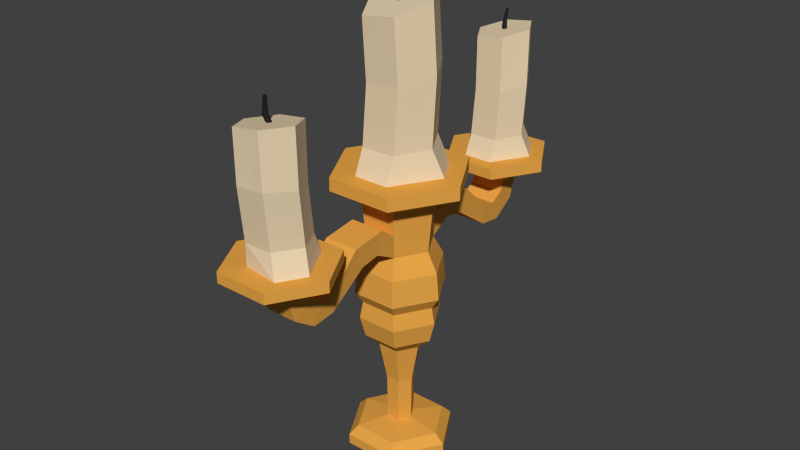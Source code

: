 # Source: Candelabrum.blend  (saved by Blender 2.76.0; exported with 4.5.12 LTS)
import bpy
from mathutils import Matrix  # noqa: F401  (used for matrix-valued properties, if any)

bpy.ops.wm.read_factory_settings(use_empty=True)
scene = bpy.context.scene
scene.name = 'Scene'

# ---- collections
col_collection_1 = bpy.data.collections.new('Collection 1'); scene.collection.children.link(col_collection_1)

# ---- materials (node trees are filled in below, after node groups)
mat_gold = bpy.data.materials.new('Gold')
mat_gold.alpha_threshold = 0.0
mat_gold.diffuse_color = (0.8, 0.3827, 0.06492, 1.0)
mat_gold.roughness = 0.5
mat_candle = bpy.data.materials.new('Candle')
mat_candle.alpha_threshold = 0.0
mat_candle.diffuse_color = (0.8, 0.6524, 0.4355, 1.0)
mat_candle.roughness = 0.5
mat_black = bpy.data.materials.new('Black')
mat_black.alpha_threshold = 0.0
mat_black.diffuse_color = (0.01885, 0.01885, 0.01885, 1.0)
mat_black.roughness = 0.5

# ---- material node trees

# ---- world
world_world = bpy.data.worlds.new('World'); scene.world = world_world
world_world.color = (0.05088, 0.05088, 0.05088)
world_world.use_sun_shadow = False
world_world.sun_shadow_jitter_overblur = 0.0
world_world.cycles.sampling_method = 'MANUAL'
world_world.cycles.sample_map_resolution = 256

# ---- meshes
me_cylinder_004 = bpy.data.meshes.new('Cylinder.004')
me_cylinder_004.from_pydata([(0.06193, 0.1077, 0.02272), (0.05106, 0.08883, 0.04351), (0.124, 0.0001384, 0.02272), (0.1023, 0.0001384, 0.04351), (0.06193, -0.1074, 0.02272), (0.05106, -0.08855, 0.04351), (-0.06223, -0.1074, 0.02272), (-0.05136, -0.08855, 0.04351), (-0.1243, 0.0001385, 0.02272), (-0.1026, 0.0001385, 0.04351), (-0.06223, 0.1077, 0.02272), (-0.05136, 0.08883, 0.04351), (0.03022, 0.0001385, 0.05378), (0.01503, 0.02644, 0.05378), (0.01503, -0.02616, 0.05378), (-0.01533, -0.02616, 0.05378), (-0.03052, 0.0001385, 0.05378), (-0.01533, 0.02644, 0.05378), (0.03207, 0.0001385, 0.1598), (0.01596, 0.02804, 0.1598), (0.01596, -0.02776, 0.1598), (-0.01626, -0.02776, 0.1598), (-0.03236, 0.0001385, 0.1598), (-0.01626, 0.02804, 0.1598), (0.04977, 0.0001385, 0.2516), (0.02481, 0.04337, 0.2516), (0.02481, -0.04309, 0.2516), (-0.02511, -0.04309, 0.2516), (-0.05007, 0.0001385, 0.2516), (-0.02511, 0.04337, 0.2516), (0.08117, 0.0001384, 0.2805), (0.04051, 0.07057, 0.2805), (0.04051, -0.07029, 0.2805), (-0.04081, -0.07029, 0.2805), (-0.08147, 0.0001385, 0.2805), (-0.04081, 0.07057, 0.2805), (0.09369, 0.0001384, 0.3282), (0.04677, 0.08141, 0.3282), (0.04677, -0.08113, 0.3282), (-0.04707, -0.08113, 0.3282), (-0.09399, 0.0001385, 0.3282), (-0.04707, 0.08141, 0.3282), (0.08575, 0.0001384, 0.3656), (0.0428, 0.07453, 0.3656), (0.0428, -0.07425, 0.3656), (-0.0431, -0.07425, 0.3656), (-0.08605, 0.0001385, 0.3656), (-0.0431, 0.07453, 0.3656), (0.007105, -3.191e-08, 1.021), (0.003358, 0.006212, 1.022), (-0.003895, 0.006351, 1.021), (0.003598, -0.006074, 1.019), (-0.003656, -0.005935, 1.018), (-0.007402, 0.000277, 1.019), (-0.04206, 0.06963, 1.032), (-0.08129, 0.001688, 1.008), (-0.03938, -0.06781, 0.9963), (0.04176, -0.06936, 1.008), (0.03908, 0.06808, 1.044), (0.08099, -0.001411, 1.032), (0.104, 0.0001384, 0.3918), (0.05193, 0.09034, 0.3918), (0.05193, -0.09006, 0.3918), (-0.05222, -0.09006, 0.3918), (-0.1043, 0.0001385, 0.3918), (-0.05222, 0.09034, 0.3918), (0.09817, 0.0001384, 0.453), (0.04901, 0.08528, 0.453), (0.04901, -0.08501, 0.453), (-0.04931, -0.08501, 0.453), (-0.09847, 0.0001385, 0.453), (-0.04931, 0.08528, 0.453), (0.07424, 0.0001384, 0.4972), (0.03705, 0.06456, 0.4972), (0.03705, -0.06428, 0.4972), (-0.03734, -0.06428, 0.4972), (-0.07454, 0.0001385, 0.4972), (-0.03734, 0.06456, 0.4972), (0.08529, 0.0001384, 0.6044), (0.04257, 0.07413, 0.6044), (0.04257, -0.07385, 0.6044), (-0.04287, -0.07385, 0.6044), (-0.08559, 0.0001385, 0.6044), (-0.04287, 0.07413, 0.6044), (0.1138, 0.0001384, 0.6314), (0.05681, 0.09879, 0.6314), (0.05681, -0.09851, 0.6314), (-0.0571, -0.09851, 0.6314), (-0.1141, 0.0001385, 0.6314), (-0.0571, 0.09879, 0.6314), (0.1529, 0.0001384, 0.6399), (0.07637, 0.1327, 0.6399), (0.07637, -0.1324, 0.6399), (-0.07667, -0.1324, 0.6399), (-0.1532, 0.0001385, 0.6399), (-0.07667, 0.1327, 0.6399), (0.1529, 0.0001384, 0.6699), (0.07637, 0.1327, 0.6699), (0.07637, -0.1324, 0.6699), (-0.07667, -0.1324, 0.6699), (-0.1532, 0.0001385, 0.6699), (-0.07667, 0.1327, 0.6699), (0.1036, 0.01267, 0.6699), (0.06258, 0.08372, 0.6699), (0.04087, -0.0938, 0.6699), (-0.04117, -0.0938, 0.6699), (-0.08218, 0.0001385, 0.6699), (-0.04117, 0.07118, 0.6699), (0.06193, 0.1077, -0.001059), (0.124, 0.0001384, -0.001059), (0.06193, -0.1074, -0.001059), (-0.06223, -0.1074, -0.001059), (-0.1243, 0.0001385, -0.001059), (-0.06223, 0.1077, -0.001059), (0.002169, -0.003593, 1.073), (-0.001434, -0.003169, 1.038), (0.002073, 0.002905, 1.041), (0.004242, -2.683e-06, 1.074), (-0.001674, 0.009117, 1.042), (0.001957, 0.003786, 1.075), (-0.008927, 0.009256, 1.041), (-0.002466, 0.00387, 1.074), (-0.01243, 0.003182, 1.038), (-0.004539, 0.0002796, 1.073), (-0.002255, -0.003509, 1.072), (-0.008687, -0.00303, 1.037), (0.04102, -0.07064, 0.728), (-0.04132, 0.07092, 0.7321), (0.08173, -0.0001275, 0.7321), (-0.04086, -0.07037, 0.7259), (-0.08203, 0.0004044, 0.728), (0.04056, 0.07065, 0.7341), (0.04684, -0.06465, 0.8681), (-0.07621, 0.006389, 0.8681), (0.04527, 0.07471, 0.8892), (-0.03624, 0.07562, 0.8821), (0.08681, 0.004573, 0.8821), (-0.03467, -0.06375, 0.8611), (-0.04011, 0.06935, 0.5508), (0.03981, 0.06935, 0.5508), (-0.04011, -0.06907, 0.5508), (-0.08006, 0.0001385, 0.5508), (0.07976, 0.0001384, 0.5508), (0.03981, -0.06907, 0.5508), (0.03705, 0.1131, 0.525), (-0.03734, 0.1131, 0.525), (0.03981, 0.1011, 0.5775), (-0.04011, 0.1011, 0.5775), (0.03705, 0.1581, 0.5176), (-0.03734, 0.1581, 0.5176), (0.03981, 0.1797, 0.5669), (-0.04011, 0.1797, 0.5669), (0.03705, 0.2478, 0.4544), (-0.03734, 0.2478, 0.4544), (0.03981, 0.2406, 0.5077), (-0.04011, 0.2406, 0.5077), (0.03705, 0.3008, 0.4484), (-0.03734, 0.3008, 0.4484), (0.03981, 0.2777, 0.4969), (-0.04011, 0.2777, 0.4969), (0.03705, 0.3512, 0.4828), (-0.03734, 0.3512, 0.4828), (0.03981, 0.3072, 0.5137), (-0.04011, 0.3072, 0.5137), (0.03705, 0.3694, 0.5403), (-0.03734, 0.3694, 0.5403), (0.03981, 0.3156, 0.5395), (-0.04011, 0.3156, 0.5395), (0.005786, 0.3545, 0.8793), (0.002793, 0.3595, 0.8794), (-0.003002, 0.3595, 0.8785), (0.002984, 0.3494, 0.8784), (-0.002811, 0.3494, 0.8776), (-0.005804, 0.3544, 0.8776), (-0.03349, 0.4108, 0.8791), (-0.06484, 0.3541, 0.8688), (-0.03135, 0.2978, 0.8683), (0.03348, 0.2981, 0.8779), (0.03133, 0.4111, 0.8887), (0.06482, 0.3547, 0.8881), (0.03847, 0.3416, 0.5399), (-0.03895, 0.3381, 0.5398), (0.091, 0.3435, 0.5675), (0.0455, 0.4223, 0.5675), (0.0455, 0.2647, 0.5675), (-0.04551, 0.2647, 0.5675), (-0.09102, 0.3435, 0.5675), (-0.04551, 0.4223, 0.5675), (0.1223, 0.3435, 0.5744), (0.06113, 0.4494, 0.5744), (0.06113, 0.2376, 0.5744), (-0.06114, 0.2376, 0.5744), (-0.1223, 0.3435, 0.5744), (-0.06114, 0.4494, 0.5744), (0.1223, 0.3435, 0.5983), (0.06113, 0.4494, 0.5983), (0.06113, 0.2376, 0.5983), (-0.06114, 0.2376, 0.5983), (-0.1223, 0.3435, 0.5983), (-0.06114, 0.4494, 0.5983), (0.08288, 0.3535, 0.5983), (0.05011, 0.4103, 0.5983), (0.03276, 0.2685, 0.5983), (-0.03278, 0.2685, 0.5983), (-0.06555, 0.3435, 0.5983), (-0.03278, 0.4003, 0.5983), (0.001843, 0.3582, 0.9207), (-0.001036, 0.3541, 0.8932), (0.001766, 0.3592, 0.8942), (0.003499, 0.3612, 0.9212), (-0.001227, 0.3642, 0.8942), (0.001673, 0.3643, 0.9213), (-0.007022, 0.3642, 0.8933), (-0.001861, 0.3643, 0.9207), (-0.009824, 0.3591, 0.8924), (-0.003517, 0.3613, 0.9202), (-0.001691, 0.3582, 0.9202), (-0.006831, 0.3541, 0.8924), (0.03288, 0.287, 0.6447), (-0.0329, 0.4001, 0.648), (0.06541, 0.3433, 0.648), (-0.03253, 0.2872, 0.6431), (-0.06543, 0.3437, 0.6447), (0.03252, 0.3999, 0.6496), (0.03753, 0.2918, 0.7567), (-0.06078, 0.3485, 0.7567), (0.03628, 0.4031, 0.7735), (-0.02885, 0.4038, 0.7679), (0.06947, 0.3471, 0.7679), (-0.02759, 0.2925, 0.7511), (0.03705, -0.1171, 0.525), (-0.03734, -0.1171, 0.525), (0.03981, -0.1051, 0.5775), (-0.04011, -0.1051, 0.5775), (0.03705, -0.1621, 0.5176), (-0.03734, -0.1621, 0.5176), (0.03981, -0.1836, 0.5669), (-0.04011, -0.1836, 0.5669), (0.03705, -0.2518, 0.4544), (-0.03734, -0.2518, 0.4544), (0.03981, -0.2446, 0.5077), (-0.04011, -0.2446, 0.5077), (0.03705, -0.3048, 0.4484), (-0.03734, -0.3048, 0.4484), (0.03981, -0.2816, 0.4969), (-0.04011, -0.2816, 0.4969), (0.03705, -0.3552, 0.4828), (-0.03734, -0.3552, 0.4828), (0.03981, -0.3112, 0.5137), (-0.04011, -0.3112, 0.5137), (0.03705, -0.3734, 0.5403), (-0.03734, -0.3734, 0.5403), (0.03981, -0.3196, 0.5395), (-0.04011, -0.3196, 0.5395), (0.005786, -0.3584, 0.8793), (0.002793, -0.3635, 0.8794), (-0.003002, -0.3634, 0.8785), (0.002984, -0.3534, 0.8784), (-0.002811, -0.3533, 0.8776), (-0.005804, -0.3584, 0.8776), (-0.03349, -0.4147, 0.8791), (-0.06484, -0.3581, 0.8688), (-0.03135, -0.3018, 0.8683), (0.03348, -0.3021, 0.8779), (0.03133, -0.4151, 0.8887), (0.06482, -0.3587, 0.8881), (0.03847, -0.3456, 0.5399), (-0.03895, -0.3421, 0.5398), (0.091, -0.3475, 0.5675), (0.0455, -0.4263, 0.5675), (0.0455, -0.2687, 0.5675), (-0.04551, -0.2687, 0.5675), (-0.09102, -0.3475, 0.5675), (-0.04551, -0.4263, 0.5675), (0.1223, -0.3475, 0.5744), (0.06113, -0.4534, 0.5744), (0.06113, -0.2416, 0.5744), (-0.06114, -0.2416, 0.5744), (-0.1223, -0.3475, 0.5744), (-0.06114, -0.4534, 0.5744), (0.1223, -0.3475, 0.5983), (0.06113, -0.4534, 0.5983), (0.06113, -0.2416, 0.5983), (-0.06114, -0.2416, 0.5983), (-0.1223, -0.3475, 0.5983), (-0.06114, -0.4534, 0.5983), (0.08288, -0.3575, 0.5983), (0.05011, -0.4143, 0.5983), (0.03276, -0.2725, 0.5983), (-0.03278, -0.2725, 0.5983), (-0.06555, -0.3475, 0.5983), (-0.03278, -0.4043, 0.5983), (0.001843, -0.3622, 0.9313), (-0.001036, -0.3581, 0.8932), (0.001766, -0.3632, 0.8942), (0.003499, -0.3652, 0.9318), (-0.001227, -0.3682, 0.8942), (0.001673, -0.3683, 0.9318), (-0.007022, -0.3682, 0.8933), (-0.001861, -0.3683, 0.9313), (-0.009824, -0.3631, 0.8924), (-0.003517, -0.3653, 0.9308), (-0.001691, -0.3622, 0.9307), (-0.006831, -0.3581, 0.8924), (0.03288, -0.291, 0.6447), (-0.0329, -0.4041, 0.648), (0.06541, -0.3473, 0.648), (-0.03253, -0.2912, 0.6431), (-0.06543, -0.3477, 0.6447), (0.03252, -0.4038, 0.6496), (0.03753, -0.3063, 0.7567), (-0.06078, -0.3631, 0.7567), (0.03628, -0.4177, 0.7735), (-0.02885, -0.4184, 0.7679), (0.06947, -0.3616, 0.7679), (-0.02759, -0.307, 0.7511)], [], [(0, 1, 3, 2), (2, 3, 5, 4), (4, 5, 7, 6), (6, 7, 9, 8), (9, 7, 15, 16), (10, 11, 1, 0), (8, 9, 11, 10), (2, 4, 110, 109), (17, 16, 22, 23), (5, 3, 12, 14), (11, 9, 16, 17), (3, 1, 13, 12), (7, 5, 14, 15), (1, 11, 17, 13), (19, 23, 29, 25), (15, 14, 20, 21), (12, 13, 19, 18), (13, 17, 23, 19), (16, 15, 21, 22), (14, 12, 18, 20), (29, 28, 34, 35), (22, 21, 27, 28), (20, 18, 24, 26), (23, 22, 28, 29), (21, 20, 26, 27), (18, 19, 25, 24), (31, 35, 41, 37), (27, 26, 32, 33), (24, 25, 31, 30), (25, 29, 35, 31), (28, 27, 33, 34), (26, 24, 30, 32), (41, 40, 46, 47), (34, 33, 39, 40), (32, 30, 36, 38), (35, 34, 40, 41), (33, 32, 38, 39), (30, 31, 37, 36), (136, 134, 58, 59), (39, 38, 44, 45), (36, 37, 43, 42), (37, 41, 47, 43), (40, 39, 45, 46), (38, 36, 42, 44), (58, 54, 50, 49), (133, 137, 56, 55), (137, 132, 57, 56), (134, 135, 54, 58), (132, 136, 59, 57), (43, 61, 60, 42), (44, 62, 63, 45), (54, 55, 53, 50), (57, 59, 48, 51), (56, 57, 51, 52), (55, 56, 52, 53), (60, 61, 67, 66), (47, 65, 61, 43), (45, 63, 64, 46), (42, 60, 62, 44), (59, 58, 49, 48), (46, 64, 65, 47), (71, 70, 76, 77), (61, 65, 71, 67), (64, 63, 69, 70), (62, 60, 66, 68), (65, 64, 70, 71), (63, 62, 68, 69), (139, 138, 83, 79), (69, 68, 74, 75), (66, 67, 73, 72), (67, 71, 77, 73), (70, 69, 75, 76), (68, 66, 72, 74), (83, 82, 88, 89), (141, 140, 81, 82), (143, 142, 78, 80), (138, 141, 82, 83), (140, 143, 80, 81), (142, 139, 79, 78), (85, 89, 95, 91), (81, 80, 86, 87), (78, 79, 85, 84), (79, 83, 89, 85), (82, 81, 87, 88), (80, 78, 84, 86), (95, 94, 100, 101), (88, 87, 93, 94), (86, 84, 90, 92), (89, 88, 94, 95), (87, 86, 92, 93), (84, 85, 91, 90), (97, 101, 107, 103), (93, 92, 98, 99), (90, 91, 97, 96), (91, 95, 101, 97), (94, 93, 99, 100), (92, 90, 96, 98), (135, 133, 55, 54), (100, 99, 105, 106), (98, 96, 102, 104), (101, 100, 106, 107), (99, 98, 104, 105), (96, 97, 103, 102), (108, 109, 110, 111, 112, 113), (8, 10, 113, 112), (0, 2, 109, 108), (4, 6, 111, 110), (10, 0, 108, 113), (6, 8, 112, 111), (49, 50, 120, 118), (52, 51, 115, 125), (51, 48, 116, 115), (50, 53, 122, 120), (48, 49, 118, 116), (53, 52, 125, 122), (115, 116, 117, 114), (116, 118, 119, 117), (118, 120, 121, 119), (120, 122, 123, 121), (125, 115, 114, 124), (122, 125, 124, 123), (117, 119, 121, 123, 124, 114), (107, 106, 130, 127), (104, 102, 128, 126), (103, 107, 127, 131), (105, 104, 126, 129), (106, 105, 129, 130), (102, 103, 131, 128), (127, 130, 133, 135), (126, 128, 136, 132), (131, 127, 135, 134), (129, 126, 132, 137), (130, 129, 137, 133), (128, 131, 134, 136), (72, 73, 139, 142), (77, 76, 141, 138), (74, 72, 142, 143), (76, 75, 140, 141), (73, 77, 145, 144), (145, 147, 151, 149), (139, 73, 144, 146), (77, 138, 147, 145), (138, 139, 146, 147), (151, 150, 154, 155), (144, 145, 149, 148), (147, 146, 150, 151), (146, 144, 148, 150), (154, 152, 156, 158), (150, 148, 152, 154), (149, 151, 155, 153), (148, 149, 153, 152), (157, 159, 163, 161), (153, 155, 159, 157), (152, 153, 157, 156), (155, 154, 158, 159), (163, 162, 166, 167), (156, 157, 161, 160), (159, 158, 162, 163), (158, 156, 160, 162), (166, 180, 182, 184), (74, 230, 231, 75), (160, 161, 165, 164), (228, 226, 178, 179), (178, 174, 170, 169), (225, 229, 176, 175), (229, 224, 177, 176), (226, 227, 174, 178), (224, 228, 179, 177), (174, 175, 173, 170), (177, 179, 168, 171), (176, 177, 171, 172), (175, 176, 172, 173), (179, 178, 169, 168), (161, 163, 167, 181), (183, 187, 193, 189), (164, 165, 187, 183), (165, 181, 186, 187), (231, 235, 237, 233), (193, 192, 198, 199), (186, 185, 191, 192), (184, 182, 188, 190), (187, 186, 192, 193), (185, 184, 190, 191), (182, 183, 189, 188), (195, 199, 205, 201), (191, 190, 196, 197), (188, 189, 195, 194), (189, 193, 199, 195), (192, 191, 197, 198), (190, 188, 194, 196), (227, 225, 175, 174), (198, 197, 203, 204), (196, 194, 200, 202), (199, 198, 204, 205), (197, 196, 202, 203), (194, 195, 201, 200), (169, 170, 212, 210), (172, 171, 207, 217), (171, 168, 208, 207), (170, 173, 214, 212), (168, 169, 210, 208), (173, 172, 217, 214), (207, 208, 209, 206), (208, 210, 211, 209), (210, 212, 213, 211), (212, 214, 215, 213), (217, 207, 206, 216), (214, 217, 216, 215), (209, 211, 213, 215, 216, 206), (205, 204, 222, 219), (202, 200, 220, 218), (201, 205, 219, 223), (203, 202, 218, 221), (204, 203, 221, 222), (200, 201, 223, 220), (219, 222, 225, 227), (218, 220, 228, 224), (223, 219, 227, 226), (221, 218, 224, 229), (222, 221, 229, 225), (220, 223, 226, 228), (143, 232, 230, 74), (167, 166, 184, 185), (160, 164, 180), (162, 160, 180, 166), (180, 164, 183, 182), (181, 167, 185, 186), (164, 165, 181, 167, 166, 180), (165, 161, 181), (75, 231, 233, 140), (140, 233, 232, 143), (237, 241, 240, 236), (230, 234, 235, 231), (233, 237, 236, 232), (232, 236, 234, 230), (240, 244, 242, 238), (236, 240, 238, 234), (235, 239, 241, 237), (234, 238, 239, 235), (243, 247, 249, 245), (239, 243, 245, 241), (238, 242, 243, 239), (241, 245, 244, 240), (249, 253, 252, 248), (242, 246, 247, 243), (245, 249, 248, 244), (244, 248, 246, 242), (252, 270, 268, 266), (246, 250, 251, 247), (314, 265, 264, 312), (264, 255, 256, 260), (311, 261, 262, 315), (315, 262, 263, 310), (312, 264, 260, 313), (310, 263, 265, 314), (260, 256, 259, 261), (263, 257, 254, 265), (262, 258, 257, 263), (261, 259, 258, 262), (265, 254, 255, 264), (247, 267, 253, 249), (269, 275, 279, 273), (250, 269, 273, 251), (251, 273, 272, 267), (279, 285, 284, 278), (272, 278, 277, 271), (270, 276, 274, 268), (273, 279, 278, 272), (271, 277, 276, 270), (268, 274, 275, 269), (281, 287, 291, 285), (277, 283, 282, 276), (274, 280, 281, 275), (275, 281, 285, 279), (278, 284, 283, 277), (276, 282, 280, 274), (313, 260, 261, 311), (284, 290, 289, 283), (282, 288, 286, 280), (285, 291, 290, 284), (283, 289, 288, 282), (280, 286, 287, 281), (255, 296, 298, 256), (258, 303, 293, 257), (257, 293, 294, 254), (256, 298, 300, 259), (254, 294, 296, 255), (259, 300, 303, 258), (293, 292, 295, 294), (294, 295, 297, 296), (296, 297, 299, 298), (298, 299, 301, 300), (303, 302, 292, 293), (300, 301, 302, 303), (295, 292, 302, 301, 299, 297), (291, 305, 308, 290), (288, 304, 306, 286), (287, 309, 305, 291), (289, 307, 304, 288), (290, 308, 307, 289), (286, 306, 309, 287), (305, 313, 311, 308), (304, 310, 314, 306), (309, 312, 313, 305), (307, 315, 310, 304), (308, 311, 315, 307), (306, 314, 312, 309), (253, 271, 270, 252), (246, 266, 250), (248, 252, 266, 246), (266, 268, 269, 250), (267, 272, 271, 253), (250, 251, 267, 253, 252, 266), (251, 267, 247)])
me_cylinder_004.polygons.foreach_set('material_index', [0, 0, 0, 0, 0, 0, 0, 0, 0, 0, 0, 0, 0, 0, 0, 0, 0, 0, 0, 0, 0, 0, 0, 0, 0, 0, 0, 0, 0, 0, 0, 0, 0, 0, 0, 0, 0, 0, 1, 0, 0, 0, 0, 0, 1, 1, 1, 1, 1, 0, 0, 1, 1, 1, 1, 0, 0, 0, 0, 1, 0, 0, 0, 0, 0, 0, 0, 0, 0, 0, 0, 0, 0, 0, 0, 0, 0, 0, 0, 0, 0, 0, 0, 0, 0, 0, 0, 0, 0, 0, 0, 0, 0, 0, 0, 0, 0, 1, 0, 0, 0, 0, 0, 0, 0, 0, 0, 0, 0, 2, 2, 2, 2, 2, 2, 2, 2, 2, 2, 2, 2, 2, 1, 1, 1, 1, 1, 1, 1, 1, 1, 1, 1, 1, 0, 0, 0, 0, 0, 0, 0, 0, 0, 0, 0, 0, 0, 0, 0, 0, 0, 0, 0, 0, 0, 0, 0, 0, 0, 0, 0, 0, 1, 1, 1, 1, 1, 1, 1, 1, 1, 1, 1, 0, 0, 0, 0, 0, 0, 0, 0, 0, 0, 0, 0, 0, 0, 0, 0, 0, 1, 0, 0, 0, 0, 0, 2, 2, 2, 2, 2, 2, 2, 2, 2, 2, 2, 2, 2, 1, 1, 1, 1, 1, 1, 1, 1, 1, 1, 1, 1, 0, 0, 0, 0, 0, 0, 0, 0, 0, 0, 0, 0, 0, 0, 0, 0, 0, 0, 0, 0, 0, 0, 0, 0, 0, 0, 0, 0, 1, 1, 1, 1, 1, 1, 1, 1, 1, 1, 1, 0, 0, 0, 0, 0, 0, 0, 0, 0, 0, 0, 0, 0, 0, 0, 0, 1, 0, 0, 0, 0, 0, 2, 2, 2, 2, 2, 2, 2, 2, 2, 2, 2, 2, 2, 1, 1, 1, 1, 1, 1, 1, 1, 1, 1, 1, 1, 0, 0, 0, 0, 0, 0, 0])
me_cylinder_004.materials.append(mat_gold)
me_cylinder_004.materials.append(mat_candle)
me_cylinder_004.materials.append(mat_black)
me_cylinder_004.use_remesh_preserve_volume = False
me_cylinder_004.use_remesh_preserve_attributes = False
me_cylinder_004.use_mirror_vertex_groups = False
me_cylinder_004.update()

# ---- objects
ob_candelabrum = bpy.data.objects.new('Candelabrum', me_cylinder_004)

# ---- transforms, parenting, visibility, modifiers, constraints
ob_candelabrum.location = (0.0, 0.0, 0.0)
ob_candelabrum.lineart.crease_threshold = 0.0

# ---- collection membership
col_collection_1.objects.link(ob_candelabrum)

# ---- scene / render settings (as saved in the file)
scene.frame_start = 1; scene.frame_end = 250; scene.frame_set(1)
scene.render.engine = 'CYCLES'
scene.render.resolution_percentage = 50
scene.render.dither_intensity = 0.0
scene.cycles.use_denoising = False
scene.cycles.samples = 10
scene.cycles.sampling_pattern = 'TABULATED_SOBOL'
scene.cycles.light_sampling_threshold = 0.0
scene.cycles.use_adaptive_sampling = False
scene.cycles.use_light_tree = False
scene.cycles.blur_glossy = 0.0
scene.cycles.pixel_filter_type = 'GAUSSIAN'
scene.cycles.sample_clamp_indirect = 0.0
scene.view_settings.view_transform = 'Standard'
bpy.context.view_layer.update()

# ---- added for rendering (the .blend has no active camera and no usable light): camera, sun
cam_auto = bpy.data.cameras.new('AutoCamera')
cam_auto.lens = 50.0
cam_auto.sensor_width = 36.0
cam_auto.clip_end = 1000.0
ob_auto_camera = bpy.data.objects.new('AutoCamera', cam_auto)
scene.collection.objects.link(ob_auto_camera)
ob_auto_camera.location = (1.32997, -1.59814, 1.60109)
ob_auto_camera.rotation_euler = (1.09748, -7.21219e-08, 0.694738)
scene.camera = ob_auto_camera
light_auto_sun = bpy.data.lights.new('AutoSun', 'SUN')
light_auto_sun.energy = 3.0
light_auto_sun.angle = 0.0523599
ob_auto_sun = bpy.data.objects.new('AutoSun', light_auto_sun)
scene.collection.objects.link(ob_auto_sun)
ob_auto_sun.rotation_euler = (0.872665, 0.174533, 0.523599)
bpy.context.view_layer.update()
